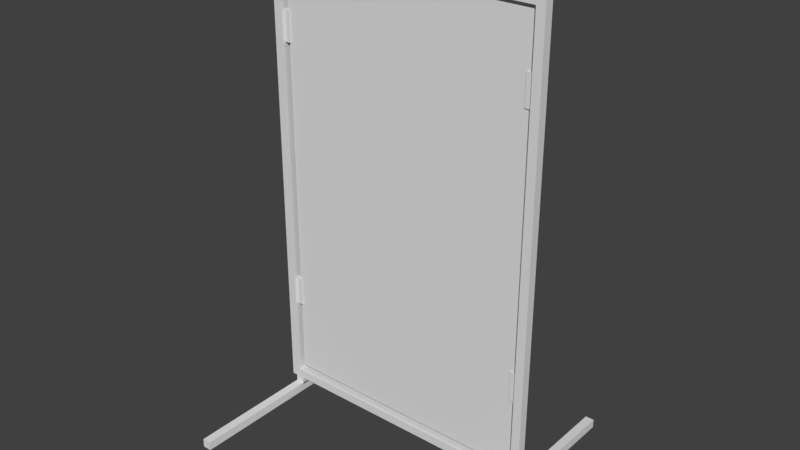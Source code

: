# Source: billboard1.blend  (saved by Blender 2.78.0; exported with 4.5.12 LTS)
import bpy
from mathutils import Matrix  # noqa: F401  (used for matrix-valued properties, if any)

bpy.ops.wm.read_factory_settings(use_empty=True)
scene = bpy.context.scene
scene.name = 'Scene'

# ---- collections
col_collection_1 = bpy.data.collections.new('Collection 1'); scene.collection.children.link(col_collection_1)

# ---- materials (node trees are filled in below, after node groups)
mat_material = bpy.data.materials.new('Material')
mat_material.alpha_threshold = 0.0
mat_material.use_transparent_shadow = False
mat_material.diffuse_color = (0.7529, 0.7529, 0.7529, 1.0)
mat_material.specular_color = (0.7529, 0.7529, 0.7529)
mat_material.roughness = 0.5

# ---- material node trees

# ---- world
world_world = bpy.data.worlds.new('World'); scene.world = world_world
world_world.color = (0.05088, 0.05088, 0.05088)
world_world.use_sun_shadow = False
world_world.sun_shadow_jitter_overblur = 0.0
world_world.cycles.sampling_method = 'MANUAL'

# ---- meshes
me_box02_001 = bpy.data.meshes.new('Box02.001')
me_box02_001.from_pydata([(-36.18, -0.201, -57.87), (36.43, -0.201, -57.87), (36.43, -0.201, 62.69), (-36.18, -0.201, 62.69), (36.43, 0.199, -57.87), (-36.18, 0.199, -57.87), (-36.18, 0.199, 62.69), (36.43, 0.199, 62.69)], [], [(0, 1, 2), (2, 3, 0), (4, 5, 6), (6, 7, 4)])
_uv = me_box02_001.uv_layers.new(name='UVMap')
_uv.uv.foreach_set('vector', [0.0, 0.0, 1.0, 0.0, 1.0, 1.0, 1.0, 1.0, 0.0, 1.0, 0.0, 0.0, 0.0, 0.0, 1.0, 0.0, 1.0, 1.0, 1.0, 1.0, 0.0, 1.0, 0.0, 0.0])
me_box02_001.materials.append(mat_material)
me_box02_001.use_remesh_preserve_volume = False
me_box02_001.use_remesh_preserve_attributes = False
me_box02_001.use_mirror_vertex_groups = False
me_box02_001.update()
me_box02 = bpy.data.meshes.new('Box02')
me_box02.from_pydata([(36.69, -38.0, -66.18), (36.69, 38.0, -66.18), (39.19, 38.0, -66.18), (39.19, -38.0, -66.18), (36.69, -38.0, -63.68), (39.19, -38.0, -63.68), (39.19, 38.0, -63.68), (36.69, 38.0, -63.68), (36.69, -1.324, -64.09), (36.69, 1.176, -64.09), (39.19, 1.176, -64.09), (39.19, -1.324, -64.09), (36.69, -1.324, -61.09), (39.19, -1.324, -61.09), (39.19, 1.176, -61.09), (36.69, 1.176, -61.09), (-36.18, -0.201, -57.87), (-36.18, 0.199, -57.87), (36.43, 0.199, -57.87), (36.43, -0.201, -57.87), (-36.18, -0.201, 62.69), (36.43, -0.201, 62.69), (36.43, 0.199, 62.69), (-36.18, 0.199, 62.69), (36.43, 0.199, -57.87), (36.43, -0.201, 62.69), (-36.18, 0.199, -57.87), (-36.18, -0.201, 62.69), (-38.54, -1.324, -64.09), (-38.54, 1.176, -64.09), (-36.04, 1.176, -64.09), (-36.04, -1.324, -64.09), (-38.54, -1.324, -61.09), (-36.04, -1.324, -61.09), (-36.04, 1.176, -61.09), (-38.54, 1.176, -61.09), (-38.54, -38.0, -66.18), (-38.54, 38.0, -66.18), (-36.04, 38.0, -66.18), (-36.04, -38.0, -66.18), (-38.54, -38.0, -63.68), (-36.04, -38.0, -63.68), (-36.04, 38.0, -63.68), (-38.54, 38.0, -63.68), (-37.67, 0.5602, 40.3), (-37.67, 0.5602, 48.74), (-35.66, 0.5602, 48.74), (-35.66, 0.5602, 40.3), (-37.67, 0.2676, 40.3), (-35.66, 0.2676, 40.3), (-35.66, 0.2676, 48.74), (-37.67, 0.2676, 48.74), (-37.67, -0.2558, 40.3), (-37.67, -0.2558, 48.74), (-35.66, -0.2558, 48.74), (-35.66, -0.2558, 40.3), (-37.67, -0.5484, 40.3), (-35.66, -0.5484, 40.3), (-35.66, -0.5484, 48.74), (-37.67, -0.5484, 48.74), (35.53, 0.5602, -36.94), (35.53, 0.5602, -28.5), (37.54, 0.5602, -28.5), (37.54, 0.5602, -36.94), (35.53, 0.2676, -36.94), (37.54, 0.2676, -36.94), (37.54, 0.2676, -28.5), (35.53, 0.2676, -28.5), (35.53, -0.2558, -36.94), (35.53, -0.2558, -28.5), (37.54, -0.2558, -28.5), (37.54, -0.2558, -36.94), (35.53, -0.5484, -36.94), (37.54, -0.5484, -36.94), (37.54, -0.5484, -28.5), (35.53, -0.5484, -28.5), (-40.0, 1.172, -61.82), (40.0, 1.172, -61.82), (40.0, -1.328, -61.82), (-40.0, -1.328, -61.82), (40.0, 1.172, 66.18), (40.0, -1.328, 66.18), (-40.0, 1.172, 66.18), (-40.0, -1.328, 66.18), (-37.5, -1.328, -59.32), (-37.5, -1.328, 63.68), (37.5, -1.328, -59.32), (37.5, -1.328, 63.68), (37.5, 1.172, 63.68), (-37.5, 1.172, 63.68), (37.5, 1.172, -59.32), (-37.5, 1.172, -59.32), (35.53, 0.5602, 40.3), (35.53, 0.5602, 48.74), (37.54, 0.5602, 48.74), (37.54, 0.5602, 40.3), (35.53, 0.2676, 40.3), (37.54, 0.2676, 40.3), (37.54, 0.2676, 48.74), (35.53, 0.2676, 48.74), (35.53, -0.2558, 40.3), (35.53, -0.2558, 48.74), (37.54, -0.2558, 48.74), (37.54, -0.2558, 40.3), (35.53, -0.5484, 40.3), (37.54, -0.5484, 40.3), (37.54, -0.5484, 48.74), (35.53, -0.5484, 48.74), (-37.67, 0.5602, -36.94), (-37.67, 0.5602, -28.5), (-35.66, 0.5602, -28.5), (-35.66, 0.5602, -36.94), (-37.67, 0.2676, -36.94), (-35.66, 0.2676, -36.94), (-35.66, 0.2676, -28.5), (-37.67, 0.2676, -28.5), (-37.67, -0.2558, -36.94), (-37.67, -0.2558, -28.5), (-35.66, -0.2558, -28.5), (-35.66, -0.2558, -36.94), (-37.67, -0.5484, -36.94), (-35.66, -0.5484, -36.94), (-35.66, -0.5484, -28.5), (-37.67, -0.5484, -28.5)], [], [(0, 1, 2), (0, 2, 3), (4, 5, 6), (6, 7, 4), (0, 3, 5), (0, 5, 4), (3, 2, 6), (6, 5, 3), (2, 1, 7), (7, 6, 2), (1, 0, 4), (4, 7, 1), (8, 9, 10), (10, 11, 8), (12, 13, 14), (14, 15, 12), (8, 11, 13), (13, 12, 8), (11, 10, 14), (14, 13, 11), (10, 9, 15), (15, 14, 10), (9, 8, 12), (12, 15, 9), (16, 17, 18), (18, 19, 16), (20, 21, 22), (22, 23, 20), (19, 24, 22), (22, 25, 19), (26, 16, 27), (27, 23, 26), (28, 29, 30), (30, 31, 28), (32, 33, 34), (34, 35, 32), (28, 31, 33), (33, 32, 28), (31, 30, 34), (34, 33, 31), (30, 29, 35), (35, 34, 30), (29, 28, 32), (32, 35, 29), (36, 37, 38), (38, 39, 36), (40, 41, 42), (42, 43, 40), (36, 39, 41), (41, 40, 36), (39, 38, 42), (42, 41, 39), (38, 37, 43), (43, 42, 38), (37, 36, 40), (40, 43, 37), (44, 45, 46), (46, 47, 44), (48, 49, 50), (50, 51, 48), (44, 47, 49), (49, 48, 44), (47, 46, 50), (50, 49, 47), (46, 45, 51), (51, 50, 46), (45, 44, 48), (48, 51, 45), (52, 53, 54), (54, 55, 52), (56, 57, 58), (58, 59, 56), (52, 55, 57), (57, 56, 52), (55, 54, 58), (58, 57, 55), (54, 53, 59), (59, 58, 54), (53, 52, 56), (56, 59, 53), (60, 61, 62), (62, 63, 60), (64, 65, 66), (66, 67, 64), (60, 63, 65), (65, 64, 60), (63, 62, 66), (66, 65, 63), (62, 61, 67), (67, 66, 62), (61, 60, 64), (64, 67, 61), (68, 69, 70), (70, 71, 68), (72, 73, 74), (74, 75, 72), (68, 71, 73), (73, 72, 68), (71, 70, 74), (74, 73, 71), (70, 69, 75), (75, 74, 70), (69, 68, 72), (72, 75, 69), (76, 77, 78), (78, 79, 76), (77, 80, 81), (81, 78, 77), (80, 82, 83), (83, 81, 80), (82, 76, 79), (79, 83, 82), (84, 85, 83), (84, 83, 79), (86, 84, 79), (86, 79, 78), (86, 78, 81), (87, 86, 81), (87, 81, 83), (87, 83, 85), (88, 89, 82), (88, 82, 80), (90, 88, 80), (90, 80, 77), (91, 90, 77), (91, 77, 76), (91, 76, 82), (91, 82, 89), (91, 84, 86), (86, 90, 91), (89, 85, 84), (84, 91, 89), (85, 89, 88), (88, 87, 85), (90, 86, 87), (87, 88, 90), (92, 93, 94), (94, 95, 92), (96, 97, 98), (98, 99, 96), (92, 95, 97), (97, 96, 92), (95, 94, 98), (98, 97, 95), (94, 93, 99), (99, 98, 94), (93, 92, 96), (96, 99, 93), (100, 101, 102), (102, 103, 100), (104, 105, 106), (106, 107, 104), (100, 103, 105), (105, 104, 100), (103, 102, 106), (106, 105, 103), (102, 101, 107), (107, 106, 102), (101, 100, 104), (104, 107, 101), (108, 109, 110), (110, 111, 108), (112, 113, 114), (114, 115, 112), (108, 111, 113), (113, 112, 108), (111, 110, 114), (114, 113, 111), (110, 109, 115), (115, 114, 110), (109, 108, 112), (112, 115, 109), (116, 117, 118), (118, 119, 116), (120, 121, 122), (122, 123, 120), (116, 119, 121), (121, 120, 116), (119, 118, 122), (122, 121, 119), (118, 117, 123), (123, 122, 118), (117, 116, 120), (120, 123, 117)])
_uv = me_box02.uv_layers.new(name='UVMap')
_uv.uv.foreach_set('vector', [0.0, 0.0, 0.0, 0.0, 0.0, 0.0, 0.0, 0.0, 0.0, 0.0, 0.0, 0.0, 0.0, 0.0, 0.0, 0.0, 0.0, 0.0, 0.0, 0.0, 0.0, 0.0, 0.0, 0.0, 0.0, 0.0, 0.0, 0.0, 0.0, 0.0, 0.0, 0.0, 0.0, 0.0, 0.0, 0.0, 0.0, 0.0, 0.0, 0.0, 0.0, 0.0, 0.0, 0.0, 0.0, 0.0, 0.0, 0.0, 0.0, 0.0, 0.0, 0.0, 0.0, 0.0, 0.0, 0.0, 0.0, 0.0, 0.0, 0.0, 0.0, 0.0, 0.0, 0.0, 0.0, 0.0, 0.0, 0.0, 0.0, 0.0, 0.0, 0.0, 0.0, 0.0, 0.0, 0.0, 0.0, 0.0, 0.0, 0.0, 0.0, 0.0, 0.0, 0.0, 0.0, 0.0, 0.0, 0.0, 0.0, 0.0, 0.0, 0.0, 0.0, 0.0, 0.0, 0.0, 0.0, 0.0, 0.0, 0.0, 0.0, 0.0, 0.0, 0.0, 0.0, 0.0, 0.0, 0.0, 0.0, 0.0, 0.0, 0.0, 0.0, 0.0, 0.0, 0.0, 0.0, 0.0, 0.0, 0.0, 0.0, 0.0, 0.0, 0.0, 0.0, 0.0, 0.0, 0.0, 0.0, 0.0, 0.0, 0.0, 0.0, 0.0, 0.0, 0.0, 0.0, 0.0, 0.0, 0.0, 0.0, 0.0, 0.0, 0.0, 1.0, 0.0, 1.0, 1.0, 0.0, 1.0, 0.0, 1.0, 0.0, 0.0, 1.0, 0.0, 0.0, 0.0, 1.0, 0.0, 1.0, 1.0, 1.0, 1.0, 0.0, 1.0, 0.0, 0.0, 0.0, 0.0, 1.0, 0.0, 1.0, 1.0, 1.0, 1.0, 0.0, 1.0, 0.0, 0.0, 0.0, 0.0, 1.0, 0.0, 1.0, 1.0, 1.0, 1.0, 0.0, 1.0, 0.0, 0.0, 0.0, 0.0, 0.0, 0.0, 0.0, 0.0, 0.0, 0.0, 0.0, 0.0, 0.0, 0.0, 0.0, 0.0, 0.0, 0.0, 0.0, 0.0, 0.0, 0.0, 0.0, 0.0, 0.0, 0.0, 0.0, 0.0, 0.0, 0.0, 0.0, 0.0, 0.0, 0.0, 0.0, 0.0, 0.0, 0.0, 0.0, 0.0, 0.0, 0.0, 0.0, 0.0, 0.0, 0.0, 0.0, 0.0, 0.0, 0.0, 0.0, 0.0, 0.0, 0.0, 0.0, 0.0, 0.0, 0.0, 0.0, 0.0, 0.0, 0.0, 0.0, 0.0, 0.0, 0.0, 0.0, 0.0, 0.0, 0.0, 0.0, 0.0, 0.0, 0.0, 0.0, 0.0, 0.0, 0.0, 0.0, 0.0, 0.0, 0.0, 0.0, 0.0, 0.0, 0.0, 0.0, 0.0, 0.0, 0.0, 0.0, 0.0, 0.0, 0.0, 0.0, 0.0, 0.0, 0.0, 0.0, 0.0, 0.0, 0.0, 0.0, 0.0, 0.0, 0.0, 0.0, 0.0, 0.0, 0.0, 0.0, 0.0, 0.0, 0.0, 0.0, 0.0, 0.0, 0.0, 0.0, 0.0, 0.0, 0.0, 0.0, 0.0, 0.0, 0.0, 0.0, 0.0, 0.0, 0.0, 0.0, 0.0, 0.0, 0.0, 0.0, 0.0, 0.0, 0.0, 0.0, 0.0, 0.0, 0.0, 0.0, 0.0, 0.0, 0.0, 0.0, 0.0, 0.0, 0.0, 0.0, 0.0, 0.0, 0.0, 0.0, 0.0, 0.0, 0.0, 0.0, 0.0, 0.0, 0.0, 0.0, 0.0, 0.0, 0.0, 0.0, 0.0, 0.0, 0.0, 0.0, 0.0, 0.0, 0.0, 0.0, 0.0, 0.0, 0.0, 0.0, 0.0, 0.0, 0.0, 0.0, 0.0, 0.0, 0.0, 0.0, 0.0, 0.0, 0.0, 0.0, 0.0, 0.0, 0.0, 0.0, 0.0, 0.0, 0.0, 0.0, 0.0, 0.0, 0.0, 0.0, 0.0, 0.0, 0.0, 0.0, 0.0, 0.0, 0.0, 0.0, 0.0, 0.0, 0.0, 0.0, 0.0, 0.0, 0.0, 0.0, 0.0, 0.0, 0.0, 0.0, 0.0, 0.0, 0.0, 0.0, 0.0, 0.0, 0.0, 0.0, 0.0, 0.0, 0.0, 0.0, 0.0, 0.0, 0.0, 0.0, 0.0, 0.0, 0.0, 0.0, 0.0, 0.0, 0.0, 0.0, 0.0, 0.0, 0.0, 0.0, 0.0, 0.0, 0.0, 0.0, 0.0, 0.0, 0.0, 0.0, 0.0, 0.0, 0.0, 0.0, 0.0, 0.0, 0.0, 0.0, 0.0, 0.0, 0.0, 0.0, 0.0, 0.0, 0.0, 0.0, 0.0, 0.0, 0.0, 0.0, 0.0, 0.0, 0.0, 0.0, 0.0, 0.0, 0.0, 0.0, 0.0, 0.0, 0.0, 0.0, 0.0, 0.0, 0.0, 0.0, 0.0, 0.0, 0.0, 0.0, 0.0, 0.0, 0.0, 0.0, 0.0, 0.0, 0.0, 0.0, 0.0, 0.0, 0.0, 0.0, 0.0, 0.0, 0.0, 0.0, 0.0, 0.0, 0.0, 0.0, 0.0, 0.0, 0.0, 0.0, 0.0, 0.0, 0.0, 0.0, 0.0, 0.0, 0.0, 0.0, 0.0, 0.0, 0.0, 0.0, 0.0, 0.0, 0.0, 0.0, 0.0, 0.0, 0.0, 0.0, 0.0, 0.0, 0.0, 0.0, 0.0, 0.0, 0.0, 0.0, 0.0, 0.0, 0.0, 0.0, 0.0, 0.0, 0.0, 0.0, 0.0, 0.0, 0.0, 0.0, 0.0, 0.0, 0.0, 0.0, 0.0, 0.0, 0.0, 0.0, 0.0, 0.0, 0.0, 0.0, 0.0, 0.0, 0.0, 0.0, 0.0, 0.0, 0.0, 0.0, 0.0, 0.0, 0.0, 0.0, 0.0, 0.0, 0.0, 0.0, 0.0, 0.0, 0.0, 0.0, 0.0, 0.0, 0.0, 0.0, 0.0, 0.0, 0.0, 0.0, 0.0, 0.0, 0.0, 0.0, 0.0, 0.0, 0.0, 0.0, 0.0, 0.0, 0.0, 0.0, 0.0, 0.0, 0.0, 0.0, 0.0, 0.0, 0.0, 0.0, 0.0, 0.0, 0.0, 0.0, 0.0, 0.0, 0.0, 0.0, 0.0, 0.0, 0.0, 0.0, 0.0, 0.0, 0.0, 0.0, 0.0, 0.0, 0.0, 0.0, 0.0, 0.0, 0.0, 0.0, 0.0, 0.0, 0.0, 0.0, 0.0, 0.0, 0.0, 0.0, 0.0, 0.0, 0.0, 0.0, 0.0, 0.0, 0.0, 0.0, 0.0, 0.0, 0.0, 0.0, 0.0, 0.0, 0.0, 0.0, 0.0, 0.0, 0.0, 0.0, 0.0, 0.0, 0.0, 0.0, 0.0, 0.0, 0.0, 0.0, 0.0, 0.0, 0.0, 0.0, 0.0, 0.0, 0.0, 0.0, 0.0, 0.0, 0.0, 0.0, 0.0, 0.0, 0.0, 0.0, 0.0, 0.0, 0.0, 0.0, 0.0, 0.0, 0.0, 0.0, 0.0, 0.0, 0.0, 0.0, 0.0, 0.0, 0.0, 0.0, 0.0, 0.0, 0.0, 0.0, 0.0, 0.0, 0.0, 0.0, 0.0, 0.0, 0.0, 0.0, 0.0, 0.0, 0.0, 0.0, 0.0, 0.0, 0.0, 0.0, 0.0, 0.0, 0.0, 0.0, 0.0, 0.0, 0.0, 0.0, 0.0, 0.0, 0.0, 0.0, 0.0, 0.0, 0.0, 0.0, 0.0, 0.0, 0.0, 0.0, 0.0, 0.0, 0.0, 0.0, 0.0, 0.0, 0.0, 0.0, 0.0, 0.0, 0.0, 0.0, 0.0, 0.0, 0.0, 0.0, 0.0, 0.0, 0.0, 0.0, 0.0, 0.0, 0.0, 0.0, 0.0, 0.0, 0.0, 0.0, 0.0, 0.0, 0.0, 0.0, 0.0, 0.0, 0.0, 0.0, 0.0, 0.0, 0.0, 0.0, 0.0, 0.0, 0.0, 0.0, 0.0, 0.0, 0.0, 0.0, 0.0, 0.0, 0.0, 0.0, 0.0, 0.0, 0.0, 0.0, 0.0, 0.0, 0.0, 0.0, 0.0, 0.0, 0.0, 0.0, 0.0, 0.0, 0.0, 0.0, 0.0, 0.0, 0.0, 0.0, 0.0, 0.0, 0.0, 0.0, 0.0, 0.0, 0.0, 0.0, 0.0, 0.0, 0.0, 0.0, 0.0, 0.0, 0.0, 0.0, 0.0, 0.0, 0.0, 0.0, 0.0, 0.0, 0.0, 0.0, 0.0, 0.0, 0.0, 0.0, 0.0, 0.0, 0.0, 0.0, 0.0, 0.0, 0.0, 0.0, 0.0, 0.0, 0.0, 0.0, 0.0, 0.0, 0.0, 0.0, 0.0, 0.0, 0.0, 0.0, 0.0, 0.0, 0.0, 0.0, 0.0, 0.0, 0.0, 0.0, 0.0, 0.0, 0.0, 0.0, 0.0, 0.0, 0.0, 0.0, 0.0, 0.0, 0.0, 0.0, 0.0, 0.0, 0.0, 0.0, 0.0, 0.0, 0.0, 0.0, 0.0, 0.0, 0.0, 0.0, 0.0, 0.0, 0.0, 0.0, 0.0, 0.0, 0.0, 0.0, 0.0, 0.0, 0.0, 0.0, 0.0, 0.0, 0.0, 0.0, 0.0, 0.0, 0.0, 0.0, 0.0, 0.0, 0.0, 0.0, 0.0, 0.0, 0.0, 0.0, 0.0, 0.0, 0.0, 0.0, 0.0, 0.0, 0.0, 0.0, 0.0, 0.0, 0.0, 0.0, 0.0, 0.0, 0.0, 0.0, 0.0, 0.0, 0.0, 0.0, 0.0, 0.0, 0.0, 0.0, 0.0, 0.0, 0.0, 0.0, 0.0, 0.0, 0.0, 0.0, 0.0, 0.0, 0.0, 0.0, 0.0, 0.0, 0.0, 0.0, 0.0, 0.0, 0.0, 0.0, 0.0, 0.0, 0.0, 0.0, 0.0, 0.0, 0.0, 0.0, 0.0, 0.0, 0.0, 0.0, 0.0, 0.0, 0.0, 0.0, 0.0, 0.0, 0.0, 0.0, 0.0, 0.0, 0.0, 0.0, 0.0, 0.0, 0.0, 0.0, 0.0, 0.0, 0.0, 0.0, 0.0, 0.0, 0.0, 0.0, 0.0, 0.0, 0.0, 0.0, 0.0, 0.0, 0.0, 0.0, 0.0, 0.0, 0.0, 0.0, 0.0, 0.0, 0.0, 0.0, 0.0, 0.0, 0.0, 0.0, 0.0, 0.0, 0.0, 0.0, 0.0, 0.0, 0.0, 0.0, 0.0, 0.0, 0.0, 0.0, 0.0, 0.0, 0.0, 0.0, 0.0, 0.0, 0.0, 0.0, 0.0, 0.0, 0.0, 0.0, 0.0, 0.0, 0.0, 0.0, 0.0, 0.0, 0.0, 0.0, 0.0, 0.0, 0.0, 0.0, 0.0, 0.0, 0.0, 0.0, 0.0, 0.0, 0.0, 0.0, 0.0, 0.0, 0.0, 0.0, 0.0, 0.0, 0.0, 0.0, 0.0, 0.0, 0.0, 0.0, 0.0, 0.0, 0.0, 0.0, 0.0, 0.0, 0.0, 0.0, 0.0, 0.0, 0.0, 0.0, 0.0, 0.0, 0.0, 0.0, 0.0, 0.0, 0.0, 0.0, 0.0, 0.0, 0.0])
me_box02.materials.append(mat_material)
me_box02.use_remesh_preserve_volume = False
me_box02.use_remesh_preserve_attributes = False
me_box02.use_mirror_vertex_groups = False
me_box02.update()

# ---- objects
ob_screen = bpy.data.objects.new('Screen', me_box02_001)
ob_frame = bpy.data.objects.new('Frame', me_box02)

# ---- transforms, parenting, visibility, modifiers, constraints
ob_screen.location = (0.0, 0.0, 0.0)
ob_screen.scale = (0.01, 0.01, 0.01)
ob_screen.lineart.crease_threshold = 0.0
ob_frame.location = (0.0, 0.0, 0.0)
ob_frame.scale = (0.01, 0.01, 0.01)
ob_frame.lineart.crease_threshold = 0.0

# ---- collection membership
col_collection_1.objects.link(ob_screen)
col_collection_1.objects.link(ob_frame)

# ---- scene / render settings (as saved in the file)
scene.frame_start = 1; scene.frame_end = 250; scene.frame_set(1)
scene.render.engine = 'BLENDER_EEVEE_NEXT'
scene.render.resolution_percentage = 50
scene.render.dither_intensity = 0.0
scene.cycles.use_denoising = False
scene.cycles.samples = 128
scene.cycles.sampling_pattern = 'TABULATED_SOBOL'
scene.cycles.light_sampling_threshold = 0.0
scene.cycles.use_adaptive_sampling = False
scene.cycles.use_light_tree = False
scene.cycles.blur_glossy = 0.0
scene.cycles.sample_clamp_indirect = 0.0
scene.view_settings.view_transform = 'Standard'
bpy.context.view_layer.update()

# ---- added for rendering (the .blend has no active camera and no usable light): camera, sun
cam_auto = bpy.data.cameras.new('AutoCamera')
cam_auto.lens = 50.0
cam_auto.sensor_width = 36.0
cam_auto.clip_end = 1000.0
ob_auto_camera = bpy.data.objects.new('AutoCamera', cam_auto)
scene.collection.objects.link(ob_auto_camera)
ob_auto_camera.location = (1.59438, -1.91326, 1.2755)
ob_auto_camera.rotation_euler = (1.09748, -7.21219e-08, 0.694738)
scene.camera = ob_auto_camera
light_auto_sun = bpy.data.lights.new('AutoSun', 'SUN')
light_auto_sun.energy = 3.0
light_auto_sun.angle = 0.0523599
ob_auto_sun = bpy.data.objects.new('AutoSun', light_auto_sun)
scene.collection.objects.link(ob_auto_sun)
ob_auto_sun.rotation_euler = (0.872665, 0.174533, 0.523599)
bpy.context.view_layer.update()
